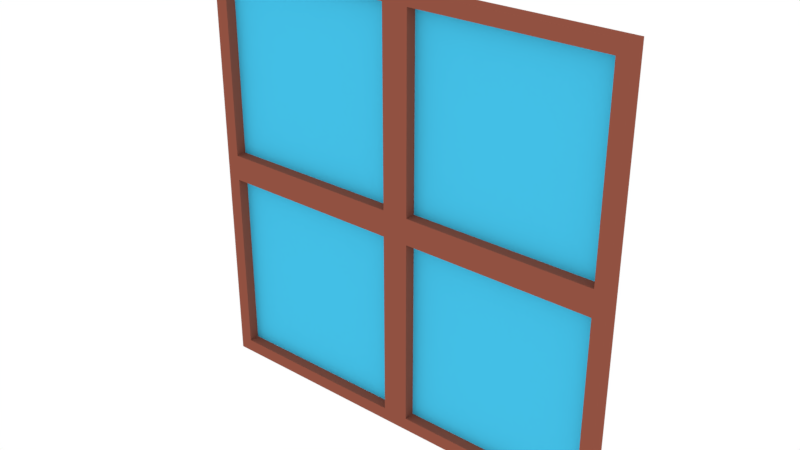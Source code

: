 # Source: window.blend  (saved by Blender 2.79.0; exported with 4.5.12 LTS)
import bpy
from mathutils import Matrix  # noqa: F401  (used for matrix-valued properties, if any)

bpy.ops.wm.read_factory_settings(use_empty=True)
scene = bpy.context.scene
scene.name = 'Scene'

# ---- collections
col_collection_1 = bpy.data.collections.new('Collection 1'); scene.collection.children.link(col_collection_1)

# ---- materials (node trees are filled in below, after node groups)
mat_material = bpy.data.materials.new('Material')
mat_material.alpha_threshold = 0.0
mat_material.use_transparent_shadow = False
mat_material.diffuse_color = (0.2843, 0.08277, 0.05307, 1.0)
mat_material.roughness = 0.5
mat_material_001 = bpy.data.materials.new('Material.001')
mat_material_001.alpha_threshold = 0.0
mat_material_001.use_transparent_shadow = False
mat_material_001.diffuse_color = (0.05731, 0.5266, 0.8, 1.0)
mat_material_001.roughness = 0.5

# ---- material node trees

# ---- world
world_world = bpy.data.worlds.new('World'); scene.world = world_world
world_world.color = (1.0, 1.0, 1.0)
world_world.use_sun_shadow = False
world_world.sun_shadow_jitter_overblur = 0.0
world_world.cycles.sampling_method = 'MANUAL'

# ---- meshes
me_cube = bpy.data.meshes.new('Cube')
me_cube.from_pydata([(-1.0, -1.0, -1.0), (-1.0, -1.0, 1.0), (-1.0, 1.0, -1.0), (-1.0, 1.0, 1.0), (1.0, -1.0, -1.0), (1.0, -1.0, 1.0), (1.0, 1.0, -1.0), (1.0, 1.0, 1.0), (-0.8782, -1.0, -0.8782), (-0.8782, -1.0, 0.8782), (0.8782, -1.0, 0.8782), (0.8782, -1.0, -0.8782), (-0.8782, 0.4707, -0.8782), (-0.8782, 0.4707, 0.8782), (0.8782, 0.4707, 0.8782), (0.8782, 0.4707, -0.8782)], [], [(0, 1, 3, 2), (2, 3, 7, 6), (6, 7, 5, 4), (5, 1, 9, 10), (2, 6, 4, 0), (7, 3, 1, 5), (11, 10, 14, 15), (4, 5, 10, 11), (1, 0, 8, 9), (0, 4, 11, 8), (15, 14, 13, 12), (8, 11, 15, 12), (9, 8, 12, 13), (10, 9, 13, 14)])
me_cube.polygons.foreach_set('material_index', [0, 0, 0, 0, 0, 0, 0, 0, 0, 0, 1, 0, 0, 0])
me_cube.materials.append(mat_material)
me_cube.materials.append(mat_material_001)
me_cube.use_remesh_preserve_volume = False
me_cube.use_remesh_preserve_attributes = False
me_cube.use_mirror_vertex_groups = False
me_cube.update()

# ---- objects
ob_cube = bpy.data.objects.new('Cube', me_cube)

# ---- transforms, parenting, visibility, modifiers, constraints
ob_cube.location = (0.0, 0.0, 0.919)
ob_cube.scale = (1.0, 0.0669, 1.0)
ob_cube.lineart.crease_threshold = 0.0
_m = ob_cube.modifiers.new('Array', 'ARRAY')
_m.constant_offset_displace = (0.0, 0.0, 0.0)
_m.relative_offset_displace = (0.0, 0.0, 1.0)
_m = ob_cube.modifiers.new('Array.001', 'ARRAY')
_m.constant_offset_displace = (0.0, 0.0, 0.0)

# ---- collection membership
col_collection_1.objects.link(ob_cube)

# ---- scene / render settings (as saved in the file)
scene.frame_start = 1; scene.frame_end = 250; scene.frame_set(1)
scene.render.engine = 'BLENDER_EEVEE_NEXT'
scene.render.resolution_percentage = 50
scene.render.dither_intensity = 0.0
scene.cycles.use_denoising = False
scene.cycles.samples = 128
scene.cycles.sampling_pattern = 'TABULATED_SOBOL'
scene.cycles.use_adaptive_sampling = False
scene.cycles.use_light_tree = False
scene.cycles.blur_glossy = 0.0
scene.cycles.sample_clamp_indirect = 0.0
scene.view_settings.view_transform = 'Standard'
bpy.context.view_layer.update()

# ---- added for rendering (the .blend has no active camera): camera
cam_auto = bpy.data.cameras.new('AutoCamera')
cam_auto.lens = 50.0
cam_auto.sensor_width = 36.0
cam_auto.clip_end = 1000.0
ob_auto_camera = bpy.data.objects.new('AutoCamera', cam_auto)
scene.collection.objects.link(ob_auto_camera)
ob_auto_camera.location = (6.23532, -6.28239, 6.1073)
ob_auto_camera.rotation_euler = (1.09748, -7.21219e-08, 0.694738)
scene.camera = ob_auto_camera
bpy.context.view_layer.update()
